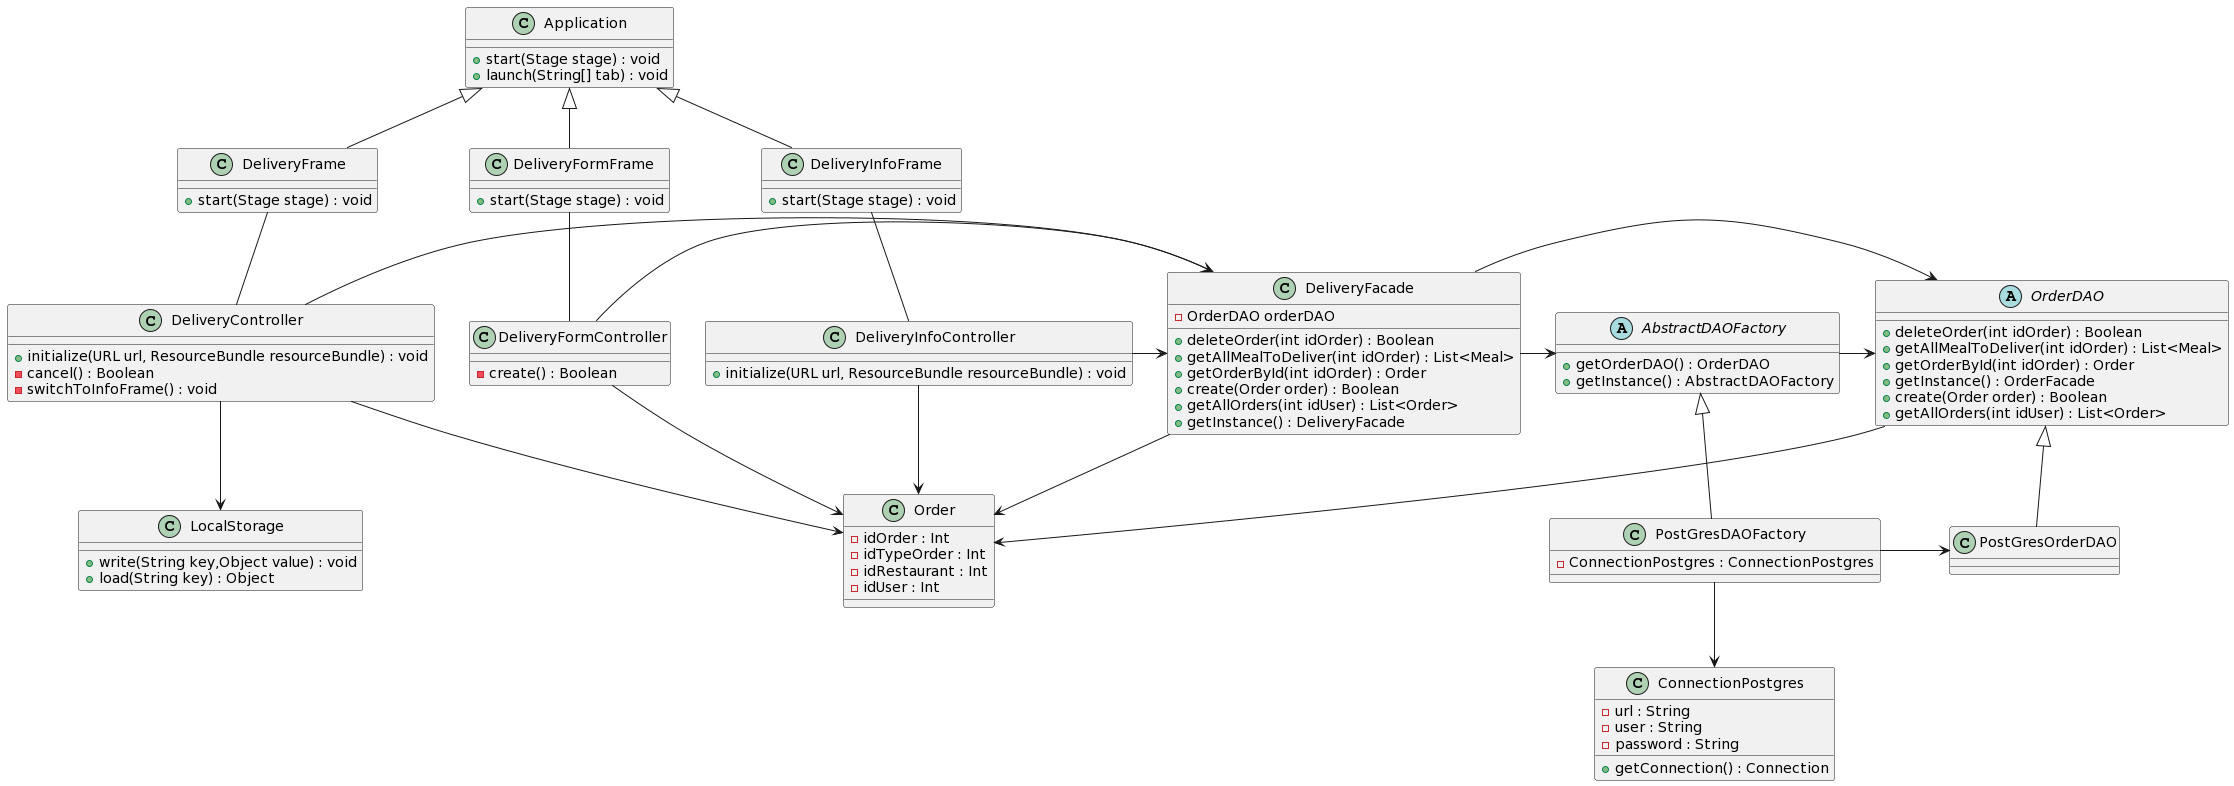

The diagram above was rendered by PlantUML. Its source (embedded in the PNG):
@startuml
class DeliveryFormFrame {
  + start(Stage stage) : void
}

class DeliveryInfoFrame {
  + start(Stage stage) : void
}

class DeliveryFrame {
  + start(Stage stage) : void
}

class Application {
  + start(Stage stage) : void
  + launch(String[] tab) : void
}

class DeliveryController {
  + initialize(URL url, ResourceBundle resourceBundle) : void
  - cancel() : Boolean
  - switchToInfoFrame() : void
}

class DeliveryFormController {
  - create() : Boolean
}

class DeliveryInfoController {
  + initialize(URL url, ResourceBundle resourceBundle) : void
}

class Order{
  - idOrder : Int
  - idTypeOrder : Int
  - idRestaurant : Int
  - idUser : Int
}


class DeliveryFacade{
  - OrderDAO orderDAO
  + deleteOrder(int idOrder) : Boolean
  + getAllMealToDeliver(int idOrder) : List<Meal>
  + getOrderById(int idOrder) : Order
  + create(Order order) : Boolean
  + getAllOrders(int idUser) : List<Order>
  + getInstance() : DeliveryFacade
}


abstract class AbstractDAOFactory{
  + getOrderDAO() : OrderDAO
  + getInstance() : AbstractDAOFactory
}

class PostGresDAOFactory{
  -ConnectionPostgres : ConnectionPostgres
}

class PostGresOrderDAO{}


abstract class OrderDAO{
  + deleteOrder(int idOrder) : Boolean
  + getAllMealToDeliver(int idOrder) : List<Meal>
  + getOrderById(int idOrder) : Order
  + getInstance() : OrderFacade
  + create(Order order) : Boolean
  + getAllOrders(int idUser) : List<Order>
}

class ConnectionPostgres{
  - url : String
  - user : String
  - password : String
  + getConnection() : Connection
}

class LocalStorage{
 + write(String key,Object value) : void
 + load(String key) : Object
}

Application <|-- DeliveryFrame
Application <|-- DeliveryFormFrame
Application <|-- DeliveryInfoFrame

DeliveryController -> DeliveryFacade
DeliveryFormController -> DeliveryFacade
DeliveryInfoController -> DeliveryFacade

DeliveryController -> Order
DeliveryInfoController -> Order
DeliveryFormController -> Order

DeliveryFacade --> Order

DeliveryController --> LocalStorage

DeliveryFrame -- DeliveryController
DeliveryFormFrame -- DeliveryFormController
DeliveryInfoFrame -- DeliveryInfoController

DeliveryFacade -> OrderDAO
DeliveryFacade -> AbstractDAOFactory

AbstractDAOFactory <|-- PostGresDAOFactory
OrderDAO <|-- PostGresOrderDAO
PostGresDAOFactory --> ConnectionPostgres
PostGresDAOFactory -> PostGresOrderDAO
AbstractDAOFactory -> OrderDAO
OrderDAO -> Order
@enduml